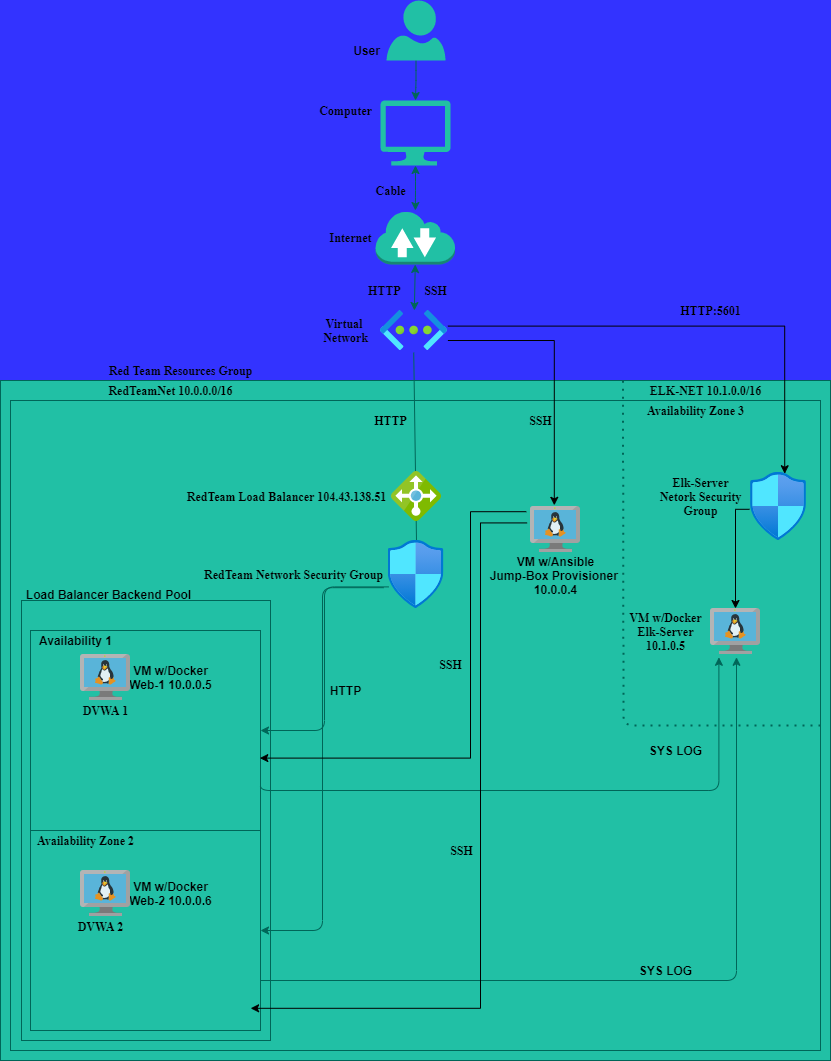

The diagram above was exported from draw.io. Its source (the exported page's mxGraphModel, read from the mxfile embedded in the PNG):
<mxGraphModel dx="1038" dy="641" grid="1" gridSize="10" guides="1" tooltips="1" connect="1" arrows="1" fold="1" page="1" pageScale="1" pageWidth="850" pageHeight="1100" background="#3333FF" math="0" shadow="0">
  <root>
    <mxCell id="0" />
    <mxCell id="1" parent="0" />
    <mxCell id="T5ZQ5-6Bfm2j0ymPzSCI-4" value="" style="edgeStyle=orthogonalEdgeStyle;orthogonalLoop=1;jettySize=auto;html=1;fontFamily=Times New Roman;strokeColor=#006658;fontColor=#5C5C5C;" parent="1" source="T5ZQ5-6Bfm2j0ymPzSCI-1" target="T5ZQ5-6Bfm2j0ymPzSCI-3" edge="1">
      <mxGeometry relative="1" as="geometry" />
    </mxCell>
    <mxCell id="T5ZQ5-6Bfm2j0ymPzSCI-1" value="" style="verticalLabelPosition=bottom;html=1;verticalAlign=top;align=center;strokeColor=none;shape=mxgraph.azure.user;fillColor=#21C0A5;fontColor=#5C5C5C;" parent="1" vertex="1">
      <mxGeometry x="396" y="20" width="59" height="60" as="geometry" />
    </mxCell>
    <mxCell id="T5ZQ5-6Bfm2j0ymPzSCI-2" value="&lt;b&gt;User&lt;/b&gt;" style="text;html=1;align=center;verticalAlign=middle;resizable=0;points=[];autosize=1;strokeColor=none;fillColor=none;fontColor=#000000;" parent="1" vertex="1">
      <mxGeometry x="356" y="60" width="40" height="20" as="geometry" />
    </mxCell>
    <mxCell id="T5ZQ5-6Bfm2j0ymPzSCI-3" value="" style="verticalLabelPosition=bottom;html=1;verticalAlign=top;align=center;strokeColor=none;shape=mxgraph.azure.computer;pointerEvents=1;fontFamily=Times New Roman;fillColor=#21C0A5;fontColor=#5C5C5C;" parent="1" vertex="1">
      <mxGeometry x="390" y="120" width="70" height="65" as="geometry" />
    </mxCell>
    <mxCell id="T5ZQ5-6Bfm2j0ymPzSCI-6" value="&lt;b&gt;Computer&lt;br&gt;&lt;/b&gt;" style="text;html=1;align=center;verticalAlign=middle;resizable=0;points=[];autosize=1;strokeColor=none;fillColor=none;fontFamily=Times New Roman;fontColor=#000000;" parent="1" vertex="1">
      <mxGeometry x="320" y="120" width="70" height="20" as="geometry" />
    </mxCell>
    <mxCell id="T5ZQ5-6Bfm2j0ymPzSCI-7" value="" style="outlineConnect=0;dashed=0;verticalLabelPosition=bottom;verticalAlign=top;align=center;html=1;shape=mxgraph.aws3.internet_2;fontFamily=Times New Roman;fillColor=#21C0A5;strokeColor=#006658;fontColor=#5C5C5C;" parent="1" vertex="1">
      <mxGeometry x="385" y="230" width="79.5" height="54" as="geometry" />
    </mxCell>
    <mxCell id="T5ZQ5-6Bfm2j0ymPzSCI-9" value="&lt;b&gt;Internet&lt;/b&gt;" style="text;html=1;align=center;verticalAlign=middle;resizable=0;points=[];autosize=1;strokeColor=none;fillColor=none;fontFamily=Times New Roman;fontColor=#000000;" parent="1" vertex="1">
      <mxGeometry x="330" y="247" width="60" height="20" as="geometry" />
    </mxCell>
    <mxCell id="T5ZQ5-6Bfm2j0ymPzSCI-11" value="" style="endArrow=classic;startArrow=classic;html=1;fontFamily=Times New Roman;entryX=0.5;entryY=1;entryDx=0;entryDy=0;entryPerimeter=0;strokeColor=#006658;fontColor=#5C5C5C;" parent="1" source="T5ZQ5-6Bfm2j0ymPzSCI-7" target="T5ZQ5-6Bfm2j0ymPzSCI-3" edge="1">
      <mxGeometry width="50" height="50" relative="1" as="geometry">
        <mxPoint x="400" y="360" as="sourcePoint" />
        <mxPoint x="450" y="310" as="targetPoint" />
        <Array as="points">
          <mxPoint x="425" y="210" />
        </Array>
      </mxGeometry>
    </mxCell>
    <mxCell id="T5ZQ5-6Bfm2j0ymPzSCI-14" value="" style="aspect=fixed;html=1;points=[];align=center;image;fontSize=12;image=img/lib/azure2/networking/Virtual_Networks.svg;fontFamily=Times New Roman;fillColor=#21C0A5;strokeColor=#006658;fontColor=#5C5C5C;" parent="1" vertex="1">
      <mxGeometry x="390" y="330" width="67" height="40" as="geometry" />
    </mxCell>
    <mxCell id="T5ZQ5-6Bfm2j0ymPzSCI-15" value="" style="endArrow=classic;startArrow=classic;html=1;fontFamily=Times New Roman;entryX=0.5;entryY=1;entryDx=0;entryDy=0;entryPerimeter=0;strokeColor=#006658;fontColor=#5C5C5C;" parent="1" source="T5ZQ5-6Bfm2j0ymPzSCI-14" target="T5ZQ5-6Bfm2j0ymPzSCI-7" edge="1">
      <mxGeometry width="50" height="50" relative="1" as="geometry">
        <mxPoint x="400" y="360" as="sourcePoint" />
        <mxPoint x="450" y="310" as="targetPoint" />
      </mxGeometry>
    </mxCell>
    <mxCell id="T5ZQ5-6Bfm2j0ymPzSCI-16" value="&lt;b&gt;HTTP&amp;nbsp;&lt;/b&gt;" style="text;html=1;align=center;verticalAlign=middle;resizable=0;points=[];autosize=1;strokeColor=none;fillColor=none;fontFamily=Times New Roman;fontColor=#000000;" parent="1" vertex="1">
      <mxGeometry x="370" y="300" width="50" height="20" as="geometry" />
    </mxCell>
    <mxCell id="T5ZQ5-6Bfm2j0ymPzSCI-17" value="&lt;b&gt;Cable&lt;/b&gt;" style="text;html=1;align=center;verticalAlign=middle;resizable=0;points=[];autosize=1;strokeColor=none;fillColor=none;fontFamily=Times New Roman;fontColor=#000000;" parent="1" vertex="1">
      <mxGeometry x="375" y="200" width="50" height="20" as="geometry" />
    </mxCell>
    <mxCell id="T5ZQ5-6Bfm2j0ymPzSCI-18" value="&lt;b&gt;SSH&lt;/b&gt;" style="text;html=1;align=center;verticalAlign=middle;resizable=0;points=[];autosize=1;strokeColor=none;fillColor=none;fontFamily=Times New Roman;fontColor=#000000;" parent="1" vertex="1">
      <mxGeometry x="425" y="300" width="40" height="20" as="geometry" />
    </mxCell>
    <mxCell id="T5ZQ5-6Bfm2j0ymPzSCI-19" value="" style="whiteSpace=wrap;html=1;fontFamily=Times New Roman;fillColor=#21C0A5;strokeColor=#006658;fontColor=#5C5C5C;" parent="1" vertex="1">
      <mxGeometry x="10" y="400" width="830" height="680" as="geometry" />
    </mxCell>
    <mxCell id="T5ZQ5-6Bfm2j0ymPzSCI-21" value="&lt;b&gt;Virtual&amp;nbsp;&lt;br&gt;Network&lt;/b&gt;" style="text;html=1;align=center;verticalAlign=middle;resizable=0;points=[];autosize=1;strokeColor=none;fillColor=none;fontFamily=Times New Roman;fontColor=#000000;" parent="1" vertex="1">
      <mxGeometry x="325" y="335" width="60" height="30" as="geometry" />
    </mxCell>
    <mxCell id="T5ZQ5-6Bfm2j0ymPzSCI-23" value="&lt;b&gt;Red Team Resources Group&lt;/b&gt;" style="text;html=1;align=center;verticalAlign=middle;resizable=0;points=[];autosize=1;strokeColor=none;fillColor=none;fontFamily=Times New Roman;fontColor=#000000;" parent="1" vertex="1">
      <mxGeometry x="110" y="380" width="160" height="20" as="geometry" />
    </mxCell>
    <mxCell id="T5ZQ5-6Bfm2j0ymPzSCI-24" value="" style="whiteSpace=wrap;html=1;fontFamily=Times New Roman;fillColor=#21C0A5;strokeColor=#006658;fontColor=#5C5C5C;" parent="1" vertex="1">
      <mxGeometry x="20" y="420" width="810" height="650" as="geometry" />
    </mxCell>
    <mxCell id="T5ZQ5-6Bfm2j0ymPzSCI-22" value="" style="endArrow=none;dashed=1;html=1;dashPattern=1 3;strokeWidth=2;fontFamily=Times New Roman;entryX=0.75;entryY=0;entryDx=0;entryDy=0;exitX=1;exitY=0.5;exitDx=0;exitDy=0;strokeColor=#006658;fontColor=#5C5C5C;" parent="1" source="T5ZQ5-6Bfm2j0ymPzSCI-24" target="T5ZQ5-6Bfm2j0ymPzSCI-19" edge="1">
      <mxGeometry width="50" height="50" relative="1" as="geometry">
        <mxPoint x="400" y="500" as="sourcePoint" />
        <mxPoint x="450" y="450" as="targetPoint" />
        <Array as="points">
          <mxPoint x="633" y="745" />
        </Array>
      </mxGeometry>
    </mxCell>
    <mxCell id="T5ZQ5-6Bfm2j0ymPzSCI-26" value="&lt;b&gt;ELK-NET 10.1.0.0/16&lt;/b&gt;" style="text;html=1;align=center;verticalAlign=middle;resizable=0;points=[];autosize=1;strokeColor=none;fillColor=none;fontFamily=Times New Roman;fontColor=#000000;" parent="1" vertex="1">
      <mxGeometry x="650" y="400" width="130" height="20" as="geometry" />
    </mxCell>
    <mxCell id="T5ZQ5-6Bfm2j0ymPzSCI-27" value="&lt;b&gt;RedTeamNet 10.0.0.0/16&lt;/b&gt;" style="text;html=1;align=center;verticalAlign=middle;resizable=0;points=[];autosize=1;strokeColor=none;fillColor=none;fontFamily=Times New Roman;fontColor=#000000;" parent="1" vertex="1">
      <mxGeometry x="110" y="400" width="140" height="20" as="geometry" />
    </mxCell>
    <mxCell id="T5ZQ5-6Bfm2j0ymPzSCI-28" value="" style="endArrow=none;html=1;fontFamily=Times New Roman;entryX=0.496;entryY=1.05;entryDx=0;entryDy=0;entryPerimeter=0;exitX=0.509;exitY=0.006;exitDx=0;exitDy=0;exitPerimeter=0;strokeColor=#006658;fontColor=#5C5C5C;" parent="1" source="T5ZQ5-6Bfm2j0ymPzSCI-30" target="T5ZQ5-6Bfm2j0ymPzSCI-14" edge="1">
      <mxGeometry width="50" height="50" relative="1" as="geometry">
        <mxPoint x="400" y="500" as="sourcePoint" />
        <mxPoint x="450" y="450" as="targetPoint" />
      </mxGeometry>
    </mxCell>
    <mxCell id="T5ZQ5-6Bfm2j0ymPzSCI-29" value="" style="aspect=fixed;html=1;points=[];align=center;image;fontSize=12;image=img/lib/azure2/networking/Network_Security_Groups.svg;fontFamily=Times New Roman;fillColor=#21C0A5;strokeColor=#006658;fontColor=#5C5C5C;" parent="1" vertex="1">
      <mxGeometry x="760" y="492" width="56.00000000000001" height="68" as="geometry" />
    </mxCell>
    <mxCell id="T5ZQ5-6Bfm2j0ymPzSCI-30" value="" style="aspect=fixed;html=1;points=[];align=center;image;fontSize=12;image=img/lib/azure2/networking/Network_Security_Groups.svg;fontFamily=Times New Roman;fillColor=#21C0A5;strokeColor=#006658;fontColor=#5C5C5C;" parent="1" vertex="1">
      <mxGeometry x="397.5" y="560" width="56.00000000000001" height="68" as="geometry" />
    </mxCell>
    <mxCell id="T5ZQ5-6Bfm2j0ymPzSCI-35" value="" style="aspect=fixed;html=1;points=[];align=center;image;fontSize=12;image=img/lib/mscae/Load_Balancer_feature.svg;fontFamily=Times New Roman;fillColor=#21C0A5;strokeColor=#006658;fontColor=#5C5C5C;" parent="1" vertex="1">
      <mxGeometry x="401" y="491" width="50" height="50" as="geometry" />
    </mxCell>
    <mxCell id="T5ZQ5-6Bfm2j0ymPzSCI-36" value="&lt;b&gt;RedTeam Load Balancer 104.43.138.51&lt;/b&gt;" style="text;html=1;align=center;verticalAlign=middle;resizable=0;points=[];autosize=1;strokeColor=none;fillColor=none;fontFamily=Times New Roman;fontColor=#000000;" parent="1" vertex="1">
      <mxGeometry x="191" y="506" width="210" height="20" as="geometry" />
    </mxCell>
    <mxCell id="T5ZQ5-6Bfm2j0ymPzSCI-37" value="&lt;b&gt;RedTeam Network Security Group&lt;/b&gt;" style="text;html=1;align=center;verticalAlign=middle;resizable=0;points=[];autosize=1;strokeColor=none;fillColor=none;fontFamily=Times New Roman;fontColor=#000000;" parent="1" vertex="1">
      <mxGeometry x="207.5" y="584" width="190" height="20" as="geometry" />
    </mxCell>
    <mxCell id="T5ZQ5-6Bfm2j0ymPzSCI-38" value="&lt;b&gt;Elk-Server&lt;br&gt;Netork Security&lt;br&gt;Group&lt;br&gt;&lt;/b&gt;" style="text;html=1;align=center;verticalAlign=middle;resizable=0;points=[];autosize=1;strokeColor=none;fillColor=none;fontFamily=Times New Roman;fontColor=#000000;" parent="1" vertex="1">
      <mxGeometry x="660" y="491" width="100" height="50" as="geometry" />
    </mxCell>
    <mxCell id="T5ZQ5-6Bfm2j0ymPzSCI-39" value="&lt;b&gt;HTTP&lt;/b&gt;" style="text;html=1;align=center;verticalAlign=middle;resizable=0;points=[];autosize=1;strokeColor=none;fillColor=none;fontFamily=Times New Roman;fontColor=#000000;" parent="1" vertex="1">
      <mxGeometry x="375" y="430" width="50" height="20" as="geometry" />
    </mxCell>
    <mxCell id="T5ZQ5-6Bfm2j0ymPzSCI-40" value="&lt;b&gt;SSH&lt;/b&gt;" style="text;html=1;align=center;verticalAlign=middle;resizable=0;points=[];autosize=1;strokeColor=none;fillColor=none;fontFamily=Times New Roman;fontColor=#000000;" parent="1" vertex="1">
      <mxGeometry x="530" y="430" width="40" height="20" as="geometry" />
    </mxCell>
    <mxCell id="T5ZQ5-6Bfm2j0ymPzSCI-41" value="" style="aspect=fixed;html=1;points=[];align=center;image;fontSize=12;image=img/lib/mscae/VM_Linux.svg;fontFamily=Times New Roman;fillColor=#21C0A5;strokeColor=#006658;fontColor=#5C5C5C;" parent="1" vertex="1">
      <mxGeometry x="720" y="628" width="50" height="46" as="geometry" />
    </mxCell>
    <mxCell id="T5ZQ5-6Bfm2j0ymPzSCI-44" value="" style="aspect=fixed;html=1;points=[];align=center;image;fontSize=12;image=img/lib/mscae/VM_Linux.svg;fontFamily=Times New Roman;fillColor=#21C0A5;strokeColor=#006658;fontColor=#5C5C5C;" parent="1" vertex="1">
      <mxGeometry x="540" y="526" width="50" height="46" as="geometry" />
    </mxCell>
    <mxCell id="T5ZQ5-6Bfm2j0ymPzSCI-45" value="&lt;b&gt;VM w/Docker&lt;br&gt;Elk-Server&lt;br&gt;10.1.0.5&lt;/b&gt;" style="text;html=1;align=center;verticalAlign=middle;resizable=0;points=[];autosize=1;strokeColor=none;fillColor=none;fontFamily=Times New Roman;fontColor=#000000;" parent="1" vertex="1">
      <mxGeometry x="630" y="626" width="90" height="50" as="geometry" />
    </mxCell>
    <mxCell id="T5ZQ5-6Bfm2j0ymPzSCI-48" value="&lt;b&gt;VM w/Ansible&lt;br&gt;Jump-Box Provisioner &lt;br&gt;10.0.0.4&lt;/b&gt;" style="text;html=1;align=center;verticalAlign=middle;resizable=0;points=[];autosize=1;strokeColor=none;fillColor=none;fontColor=#000000;" parent="1" vertex="1">
      <mxGeometry x="495" y="570" width="140" height="50" as="geometry" />
    </mxCell>
    <mxCell id="T5ZQ5-6Bfm2j0ymPzSCI-50" value="" style="whiteSpace=wrap;html=1;fillColor=#21C0A5;strokeColor=#006658;fontColor=#5C5C5C;" parent="1" vertex="1">
      <mxGeometry x="31" y="620" width="249" height="440" as="geometry" />
    </mxCell>
    <mxCell id="T5ZQ5-6Bfm2j0ymPzSCI-51" value="&lt;b&gt;Load Balancer Backend Pool&lt;/b&gt;" style="text;html=1;align=center;verticalAlign=middle;resizable=0;points=[];autosize=1;strokeColor=none;fillColor=none;fontColor=#000000;" parent="1" vertex="1">
      <mxGeometry x="27.5" y="604" width="180" height="20" as="geometry" />
    </mxCell>
    <mxCell id="T5ZQ5-6Bfm2j0ymPzSCI-54" value="" style="whiteSpace=wrap;html=1;fillColor=#21C0A5;strokeColor=#006658;fontColor=#5C5C5C;" parent="1" vertex="1">
      <mxGeometry x="40" y="650" width="230" height="200" as="geometry" />
    </mxCell>
    <mxCell id="T5ZQ5-6Bfm2j0ymPzSCI-52" value="&lt;b&gt;VM w/Docker&lt;br&gt;Web-1 10.0.0.5&lt;/b&gt;" style="text;html=1;align=center;verticalAlign=middle;resizable=0;points=[];autosize=1;strokeColor=none;fillColor=none;fontColor=#000000;" parent="1" vertex="1">
      <mxGeometry x="130" y="682" width="100" height="30" as="geometry" />
    </mxCell>
    <mxCell id="T5ZQ5-6Bfm2j0ymPzSCI-43" value="" style="aspect=fixed;html=1;points=[];align=center;image;fontSize=12;image=img/lib/mscae/VM_Linux.svg;fontFamily=Times New Roman;fillColor=#21C0A5;strokeColor=#006658;fontColor=#5C5C5C;" parent="1" vertex="1">
      <mxGeometry x="90" y="674" width="50" height="46" as="geometry" />
    </mxCell>
    <mxCell id="T5ZQ5-6Bfm2j0ymPzSCI-55" value="" style="whiteSpace=wrap;html=1;fillColor=#21C0A5;strokeColor=#006658;fontColor=#5C5C5C;" parent="1" vertex="1">
      <mxGeometry x="40" y="850" width="230" height="200" as="geometry" />
    </mxCell>
    <mxCell id="T5ZQ5-6Bfm2j0ymPzSCI-53" value="&lt;b&gt;VM w/Docker&lt;br&gt;Web-2 10.0.0.6&lt;/b&gt;" style="text;html=1;align=center;verticalAlign=middle;resizable=0;points=[];autosize=1;strokeColor=none;fillColor=none;fontColor=#000000;" parent="1" vertex="1">
      <mxGeometry x="130" y="898" width="100" height="30" as="geometry" />
    </mxCell>
    <mxCell id="T5ZQ5-6Bfm2j0ymPzSCI-42" value="" style="aspect=fixed;html=1;points=[];align=center;image;fontSize=12;image=img/lib/mscae/VM_Linux.svg;fontFamily=Times New Roman;fillColor=#21C0A5;strokeColor=#006658;fontColor=#5C5C5C;" parent="1" vertex="1">
      <mxGeometry x="90" y="890" width="50" height="46" as="geometry" />
    </mxCell>
    <mxCell id="T5ZQ5-6Bfm2j0ymPzSCI-56" value="" style="edgeStyle=elbowEdgeStyle;elbow=horizontal;endArrow=classic;html=1;exitX=1.003;exitY=1.12;exitDx=0;exitDy=0;exitPerimeter=0;entryX=1;entryY=0.5;entryDx=0;entryDy=0;strokeColor=#006658;fontColor=#5C5C5C;" parent="1" source="T5ZQ5-6Bfm2j0ymPzSCI-37" target="T5ZQ5-6Bfm2j0ymPzSCI-54" edge="1">
      <mxGeometry width="50" height="50" relative="1" as="geometry">
        <mxPoint x="350" y="730" as="sourcePoint" />
        <mxPoint x="400" y="680" as="targetPoint" />
      </mxGeometry>
    </mxCell>
    <mxCell id="T5ZQ5-6Bfm2j0ymPzSCI-57" value="" style="edgeStyle=elbowEdgeStyle;elbow=horizontal;endArrow=classic;html=1;exitX=-0.077;exitY=0.694;exitDx=0;exitDy=0;exitPerimeter=0;strokeColor=#006658;fontColor=#5C5C5C;" parent="1" source="T5ZQ5-6Bfm2j0ymPzSCI-30" target="T5ZQ5-6Bfm2j0ymPzSCI-55" edge="1">
      <mxGeometry width="50" height="50" relative="1" as="geometry">
        <mxPoint x="390" y="606" as="sourcePoint" />
        <mxPoint x="370" y="770" as="targetPoint" />
      </mxGeometry>
    </mxCell>
    <mxCell id="T5ZQ5-6Bfm2j0ymPzSCI-60" value="&lt;b&gt;HTTP&lt;/b&gt;" style="text;html=1;align=center;verticalAlign=middle;resizable=0;points=[];autosize=1;strokeColor=none;fillColor=none;fontColor=#000000;" parent="1" vertex="1">
      <mxGeometry x="330" y="700" width="50" height="20" as="geometry" />
    </mxCell>
    <mxCell id="T5ZQ5-6Bfm2j0ymPzSCI-61" value="" style="edgeStyle=orthogonalEdgeStyle;endArrow=classic;html=1;exitX=1;exitY=0.75;exitDx=0;exitDy=0;entryX=0.52;entryY=1.061;entryDx=0;entryDy=0;entryPerimeter=0;strokeColor=#006658;fontColor=#5C5C5C;" parent="1" source="T5ZQ5-6Bfm2j0ymPzSCI-55" target="T5ZQ5-6Bfm2j0ymPzSCI-41" edge="1">
      <mxGeometry width="50" height="50" relative="1" as="geometry">
        <mxPoint x="360" y="990" as="sourcePoint" />
        <mxPoint x="410" y="940" as="targetPoint" />
      </mxGeometry>
    </mxCell>
    <mxCell id="T5ZQ5-6Bfm2j0ymPzSCI-62" value="" style="endArrow=classic;html=1;exitX=1;exitY=0.75;exitDx=0;exitDy=0;entryX=0.168;entryY=1.061;entryDx=0;entryDy=0;entryPerimeter=0;edgeStyle=orthogonalEdgeStyle;strokeColor=#006658;fontColor=#5C5C5C;" parent="1" source="T5ZQ5-6Bfm2j0ymPzSCI-54" target="T5ZQ5-6Bfm2j0ymPzSCI-41" edge="1">
      <mxGeometry width="50" height="50" relative="1" as="geometry">
        <mxPoint x="430" y="750" as="sourcePoint" />
        <mxPoint x="480" y="700" as="targetPoint" />
        <Array as="points">
          <mxPoint x="270" y="810" />
          <mxPoint x="728" y="810" />
        </Array>
      </mxGeometry>
    </mxCell>
    <mxCell id="T5ZQ5-6Bfm2j0ymPzSCI-63" value="&lt;b&gt;SYS LOG&lt;/b&gt;" style="text;html=1;align=center;verticalAlign=middle;resizable=0;points=[];autosize=1;strokeColor=none;fillColor=none;fontColor=#000000;" parent="1" vertex="1">
      <mxGeometry x="640" y="980" width="70" height="20" as="geometry" />
    </mxCell>
    <mxCell id="T5ZQ5-6Bfm2j0ymPzSCI-64" value="&lt;b&gt;SYS LOG&lt;/b&gt;" style="text;html=1;align=center;verticalAlign=middle;resizable=0;points=[];autosize=1;strokeColor=none;fillColor=none;fontColor=#000000;" parent="1" vertex="1">
      <mxGeometry x="650" y="760" width="70" height="20" as="geometry" />
    </mxCell>
    <mxCell id="T5ZQ5-6Bfm2j0ymPzSCI-65" value="&lt;b&gt;Availability 1&lt;/b&gt;" style="text;html=1;align=center;verticalAlign=middle;resizable=0;points=[];autosize=1;strokeColor=none;fillColor=none;fontColor=#000000;" parent="1" vertex="1">
      <mxGeometry x="40" y="650" width="90" height="20" as="geometry" />
    </mxCell>
    <mxCell id="I1wds3-JSlPco1yzDBQc-5" value="" style="edgeStyle=elbowEdgeStyle;elbow=horizontal;endArrow=classic;html=1;rounded=0;exitX=-0.084;exitY=0.113;exitDx=0;exitDy=0;exitPerimeter=0;entryX=0.997;entryY=0.638;entryDx=0;entryDy=0;entryPerimeter=0;" parent="1" source="T5ZQ5-6Bfm2j0ymPzSCI-44" target="T5ZQ5-6Bfm2j0ymPzSCI-54" edge="1">
      <mxGeometry width="50" height="50" relative="1" as="geometry">
        <mxPoint x="430" y="700" as="sourcePoint" />
        <mxPoint x="480" y="650" as="targetPoint" />
        <Array as="points">
          <mxPoint x="480" y="620" />
          <mxPoint x="480" y="590" />
        </Array>
      </mxGeometry>
    </mxCell>
    <mxCell id="I1wds3-JSlPco1yzDBQc-6" value="" style="edgeStyle=elbowEdgeStyle;elbow=horizontal;endArrow=classic;html=1;rounded=0;exitX=-0.068;exitY=0.357;exitDx=0;exitDy=0;exitPerimeter=0;entryX=0.957;entryY=0.889;entryDx=0;entryDy=0;entryPerimeter=0;" parent="1" source="T5ZQ5-6Bfm2j0ymPzSCI-44" target="T5ZQ5-6Bfm2j0ymPzSCI-55" edge="1">
      <mxGeometry width="50" height="50" relative="1" as="geometry">
        <mxPoint x="414.5" y="700" as="sourcePoint" />
        <mxPoint x="464.5" y="650" as="targetPoint" />
        <Array as="points">
          <mxPoint x="490" y="590" />
        </Array>
      </mxGeometry>
    </mxCell>
    <mxCell id="I1wds3-JSlPco1yzDBQc-7" value="&lt;b&gt;&lt;font face=&quot;Times New Roman&quot;&gt;SSH&lt;/font&gt;&lt;/b&gt;" style="text;html=1;align=center;verticalAlign=middle;resizable=0;points=[];autosize=1;strokeColor=none;fillColor=none;fontColor=#000000;" parent="1" vertex="1">
      <mxGeometry x="440" y="674" width="40" height="20" as="geometry" />
    </mxCell>
    <mxCell id="I1wds3-JSlPco1yzDBQc-8" value="&lt;b&gt;&lt;font face=&quot;Times New Roman&quot;&gt;SSH&lt;/font&gt;&lt;/b&gt;" style="text;html=1;align=center;verticalAlign=middle;resizable=0;points=[];autosize=1;strokeColor=none;fillColor=none;" parent="1" vertex="1">
      <mxGeometry x="451" y="860" width="40" height="20" as="geometry" />
    </mxCell>
    <mxCell id="I1wds3-JSlPco1yzDBQc-9" value="&lt;b&gt;DVWA 1&lt;/b&gt;" style="text;html=1;align=center;verticalAlign=middle;resizable=0;points=[];autosize=1;strokeColor=none;fillColor=none;fontFamily=Times New Roman;fontColor=#000000;" parent="1" vertex="1">
      <mxGeometry x="85" y="720" width="60" height="20" as="geometry" />
    </mxCell>
    <mxCell id="I1wds3-JSlPco1yzDBQc-10" value="&lt;b&gt;DVWA 2&lt;/b&gt;" style="text;html=1;align=center;verticalAlign=middle;resizable=0;points=[];autosize=1;strokeColor=none;fillColor=none;fontFamily=Times New Roman;fontColor=#000000;" parent="1" vertex="1">
      <mxGeometry x="80" y="936" width="60" height="20" as="geometry" />
    </mxCell>
    <mxCell id="I1wds3-JSlPco1yzDBQc-11" value="&lt;b&gt;Availability Zone 3&lt;/b&gt;" style="text;html=1;align=center;verticalAlign=middle;resizable=0;points=[];autosize=1;strokeColor=none;fillColor=none;fontFamily=Times New Roman;fontColor=#000000;" parent="1" vertex="1">
      <mxGeometry x="650" y="420" width="110" height="20" as="geometry" />
    </mxCell>
    <mxCell id="I1wds3-JSlPco1yzDBQc-12" value="" style="edgeStyle=segmentEdgeStyle;endArrow=classic;html=1;rounded=0;fontFamily=Times New Roman;fontColor=#000000;exitX=1.006;exitY=0.75;exitDx=0;exitDy=0;exitPerimeter=0;entryX=0.476;entryY=-0.026;entryDx=0;entryDy=0;entryPerimeter=0;" parent="1" source="T5ZQ5-6Bfm2j0ymPzSCI-14" target="T5ZQ5-6Bfm2j0ymPzSCI-44" edge="1">
      <mxGeometry width="50" height="50" relative="1" as="geometry">
        <mxPoint x="470" y="480" as="sourcePoint" />
        <mxPoint x="520" y="430" as="targetPoint" />
      </mxGeometry>
    </mxCell>
    <mxCell id="I1wds3-JSlPco1yzDBQc-14" value="&lt;b&gt;HTTP:5601&lt;/b&gt;" style="text;html=1;align=center;verticalAlign=middle;resizable=0;points=[];autosize=1;strokeColor=none;fillColor=none;fontFamily=Times New Roman;fontColor=#000000;" parent="1" vertex="1">
      <mxGeometry x="680" y="320" width="80" height="20" as="geometry" />
    </mxCell>
    <mxCell id="I1wds3-JSlPco1yzDBQc-15" value="&lt;b&gt;Availability Zone 2&lt;/b&gt;" style="text;html=1;align=center;verticalAlign=middle;resizable=0;points=[];autosize=1;strokeColor=none;fillColor=none;fontFamily=Times New Roman;fontColor=#000000;" parent="1" vertex="1">
      <mxGeometry x="40" y="850" width="110" height="20" as="geometry" />
    </mxCell>
    <mxCell id="I1wds3-JSlPco1yzDBQc-16" value="" style="edgeStyle=segmentEdgeStyle;endArrow=classic;html=1;rounded=0;fontFamily=Times New Roman;fontColor=#000000;exitX=1.006;exitY=0.39;exitDx=0;exitDy=0;exitPerimeter=0;entryX=0.611;entryY=0.018;entryDx=0;entryDy=0;entryPerimeter=0;" parent="1" source="T5ZQ5-6Bfm2j0ymPzSCI-14" target="T5ZQ5-6Bfm2j0ymPzSCI-29" edge="1">
      <mxGeometry width="50" height="50" relative="1" as="geometry">
        <mxPoint x="520" y="460" as="sourcePoint" />
        <mxPoint x="570" y="410" as="targetPoint" />
        <Array as="points">
          <mxPoint x="794" y="346" />
        </Array>
      </mxGeometry>
    </mxCell>
    <mxCell id="I1wds3-JSlPco1yzDBQc-17" value="" style="edgeStyle=segmentEdgeStyle;endArrow=classic;html=1;rounded=0;fontFamily=Times New Roman;fontColor=#000000;exitX=-0.018;exitY=0.541;exitDx=0;exitDy=0;exitPerimeter=0;" parent="1" source="T5ZQ5-6Bfm2j0ymPzSCI-29" target="T5ZQ5-6Bfm2j0ymPzSCI-41" edge="1">
      <mxGeometry width="50" height="50" relative="1" as="geometry">
        <mxPoint x="720" y="460" as="sourcePoint" />
        <mxPoint x="770" y="410" as="targetPoint" />
      </mxGeometry>
    </mxCell>
  </root>
</mxGraphModel>